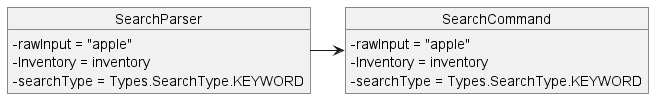

The diagram above was rendered by PlantUML. Its source (embedded in the PNG):
@startuml
'https://plantuml.com/object-diagram
skinparam classAttributeIconSize 0
object SearchParser{
    - rawInput = "apple"
    - Inventory = inventory
    - searchType = Types.SearchType.KEYWORD
}

object SearchCommand{
    - rawInput = "apple"
    - Inventory = inventory
    - searchType = Types.SearchType.KEYWORD
}

SearchParser -> SearchCommand

@enduml